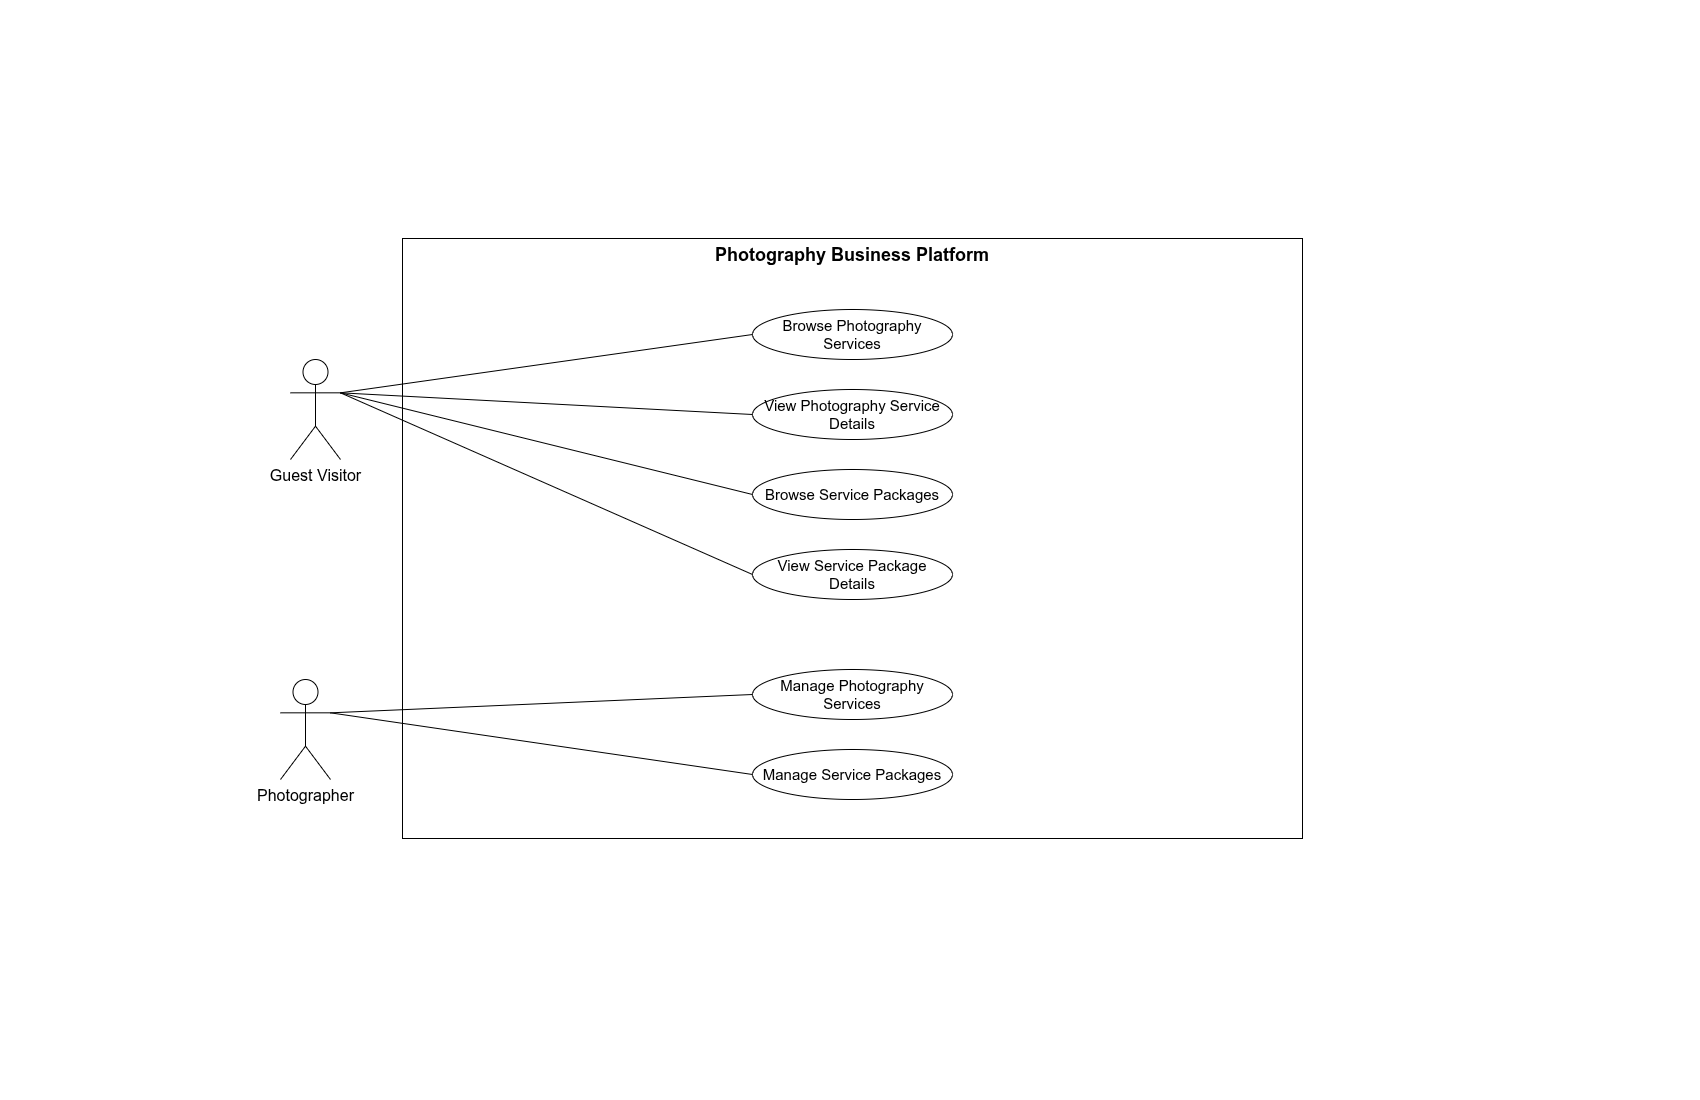

The diagram above was exported from draw.io. Its source (the exported page's mxGraphModel, read from the mxfile embedded in the PNG):
<mxGraphModel dx="1221" dy="587" grid="1" gridSize="10" guides="1" tooltips="1" connect="1" arrows="1" fold="1" page="1" pageScale="1" pageWidth="850" pageHeight="1100" math="0" shadow="0">
  <root>
    <mxCell id="0" />
    <mxCell id="1" parent="0" />
    <mxCell id="ZztSns8quqVWIemgmzzY-1" parent="1" style="rounded=0;fontStyle=1;fontSize=18;verticalAlign=top;fontFamily=Helvetica;convertToSvg=0;svgWhiteSpace=wrap;autosizeText=0;html=1;whiteSpace=wrap;" value="Photography Business Platform" vertex="1">
      <mxGeometry height="600" width="900" x="402" y="239" as="geometry" />
    </mxCell>
    <mxCell id="ZztSns8quqVWIemgmzzY-2" parent="1" style="ellipse;whiteSpace=wrap;html=1;fontSize=15;" value="Browse Photography Services" vertex="1">
      <mxGeometry height="50" width="200" x="752" y="310" as="geometry" />
    </mxCell>
    <mxCell id="ZztSns8quqVWIemgmzzY-3" parent="1" style="ellipse;whiteSpace=wrap;html=1;fontSize=15;" value="View Photography Service Details" vertex="1">
      <mxGeometry height="50" width="200" x="752" y="390" as="geometry" />
    </mxCell>
    <mxCell id="ZztSns8quqVWIemgmzzY-4" parent="1" style="ellipse;whiteSpace=wrap;html=1;fontSize=15;" value="Browse Service Packages" vertex="1">
      <mxGeometry height="50" width="200" x="752" y="470" as="geometry" />
    </mxCell>
    <mxCell id="ZztSns8quqVWIemgmzzY-5" parent="1" style="ellipse;whiteSpace=wrap;html=1;fontSize=15;" value="View Service Package Details" vertex="1">
      <mxGeometry height="50" width="200" x="752" y="550" as="geometry" />
    </mxCell>
    <mxCell id="ZztSns8quqVWIemgmzzY-6" parent="1" style="ellipse;whiteSpace=wrap;html=1;fontSize=15;" value="Manage Photography Services" vertex="1">
      <mxGeometry height="50" width="200" x="752" y="670" as="geometry" />
    </mxCell>
    <mxCell id="ZztSns8quqVWIemgmzzY-7" parent="1" style="ellipse;whiteSpace=wrap;html=1;fontSize=15;" value="Manage Service Packages" vertex="1">
      <mxGeometry height="50" width="200" x="752" y="750" as="geometry" />
    </mxCell>
    <mxCell id="ZztSns8quqVWIemgmzzY-8" parent="1" style="shape=umlActor;verticalLabelPosition=bottom;verticalAlign=top;html=1;fontSize=16;fontStyle=0" value="Guest Visitor" vertex="1">
      <mxGeometry height="100" width="50" x="290" y="360" as="geometry" />
    </mxCell>
    <mxCell id="ZztSns8quqVWIemgmzzY-9" parent="1" style="shape=umlActor;verticalLabelPosition=bottom;verticalAlign=top;html=1;fontSize=16;" value="Photographer" vertex="1">
      <mxGeometry height="100" width="50" x="280" y="680" as="geometry" />
    </mxCell>
    <mxCell id="ZztSns8quqVWIemgmzzY-10" edge="1" parent="1" source="ZztSns8quqVWIemgmzzY-8" style="edgeStyle=none;orthogonalLoop=1;jettySize=auto;html=1;rounded=0;endArrow=none;endFill=0;exitX=1;exitY=0.3333333333333333;exitDx=0;exitDy=0;exitPerimeter=0;entryX=0;entryY=0.5;entryDx=0;entryDy=0;" target="ZztSns8quqVWIemgmzzY-2" value="">
      <mxGeometry relative="1" width="80" as="geometry">
        <Array as="points" />
        <mxPoint x="330" y="260" as="sourcePoint" />
        <mxPoint x="410" y="260" as="targetPoint" />
      </mxGeometry>
    </mxCell>
    <mxCell id="ZztSns8quqVWIemgmzzY-11" edge="1" parent="1" source="ZztSns8quqVWIemgmzzY-8" style="edgeStyle=none;orthogonalLoop=1;jettySize=auto;html=1;rounded=0;endArrow=none;endFill=0;exitX=1;exitY=0.3333333333333333;exitDx=0;exitDy=0;exitPerimeter=0;entryX=0;entryY=0.5;entryDx=0;entryDy=0;" target="ZztSns8quqVWIemgmzzY-3" value="">
      <mxGeometry relative="1" width="80" as="geometry">
        <Array as="points" />
        <mxPoint x="320" y="260" as="sourcePoint" />
        <mxPoint x="400" y="260" as="targetPoint" />
      </mxGeometry>
    </mxCell>
    <mxCell id="ZztSns8quqVWIemgmzzY-12" edge="1" parent="1" source="ZztSns8quqVWIemgmzzY-8" style="edgeStyle=none;orthogonalLoop=1;jettySize=auto;html=1;rounded=0;endArrow=none;endFill=0;exitX=1;exitY=0.3333333333333333;exitDx=0;exitDy=0;exitPerimeter=0;entryX=0;entryY=0.5;entryDx=0;entryDy=0;" target="ZztSns8quqVWIemgmzzY-4" value="">
      <mxGeometry relative="1" width="80" as="geometry">
        <Array as="points" />
        <mxPoint x="350" y="200" as="sourcePoint" />
        <mxPoint x="430" y="200" as="targetPoint" />
      </mxGeometry>
    </mxCell>
    <mxCell id="ZztSns8quqVWIemgmzzY-13" edge="1" parent="1" source="ZztSns8quqVWIemgmzzY-8" style="edgeStyle=none;orthogonalLoop=1;jettySize=auto;html=1;rounded=0;endArrow=none;endFill=0;exitX=1;exitY=0.3333333333333333;exitDx=0;exitDy=0;exitPerimeter=0;entryX=0;entryY=0.5;entryDx=0;entryDy=0;" target="ZztSns8quqVWIemgmzzY-5" value="">
      <mxGeometry relative="1" width="80" as="geometry">
        <Array as="points" />
        <mxPoint x="310" y="260" as="sourcePoint" />
        <mxPoint x="390" y="260" as="targetPoint" />
      </mxGeometry>
    </mxCell>
    <mxCell id="ZztSns8quqVWIemgmzzY-14" edge="1" parent="1" source="ZztSns8quqVWIemgmzzY-9" style="edgeStyle=none;orthogonalLoop=1;jettySize=auto;html=1;rounded=0;endArrow=none;endFill=0;exitX=1;exitY=0.3333333333333333;exitDx=0;exitDy=0;exitPerimeter=0;entryX=0;entryY=0.5;entryDx=0;entryDy=0;" target="ZztSns8quqVWIemgmzzY-6" value="">
      <mxGeometry relative="1" width="80" as="geometry">
        <Array as="points" />
        <mxPoint x="270" y="550" as="sourcePoint" />
        <mxPoint x="350" y="550" as="targetPoint" />
      </mxGeometry>
    </mxCell>
    <mxCell id="ZztSns8quqVWIemgmzzY-15" edge="1" parent="1" source="ZztSns8quqVWIemgmzzY-9" style="edgeStyle=none;orthogonalLoop=1;jettySize=auto;html=1;rounded=0;endArrow=none;endFill=0;exitX=1;exitY=0.3333333333333333;exitDx=0;exitDy=0;exitPerimeter=0;entryX=0;entryY=0.5;entryDx=0;entryDy=0;" target="ZztSns8quqVWIemgmzzY-7" value="">
      <mxGeometry relative="1" width="80" as="geometry">
        <Array as="points" />
        <mxPoint x="330" y="560" as="sourcePoint" />
        <mxPoint x="410" y="560" as="targetPoint" />
      </mxGeometry>
    </mxCell>
  </root>
</mxGraphModel>